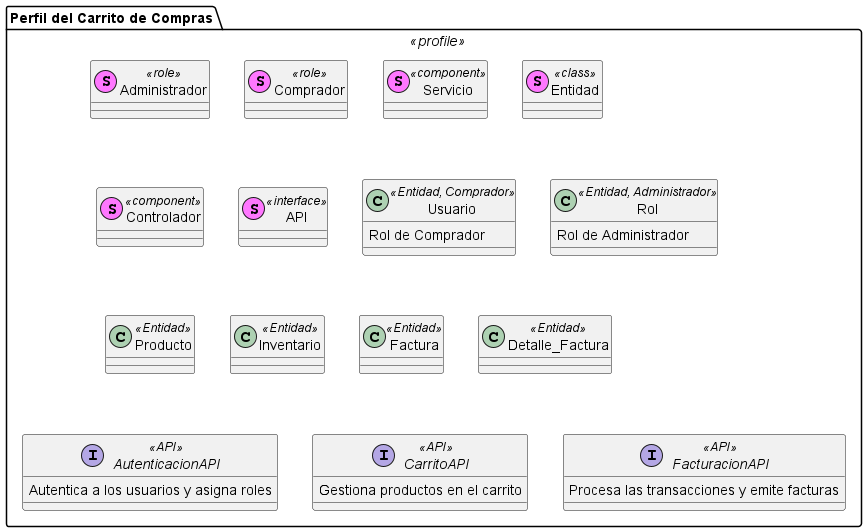

The diagram above was rendered by PlantUML. Its source (embedded in the PNG):
@startuml
' Definición del perfil del sistema
package "Perfil del Carrito de Compras" <<profile>> {
    ' Estereotipos de roles
    stereotype "Administrador" <<role>>
    stereotype "Comprador" <<role>>

    ' Estereotipos para componentes del sistema
    stereotype "Servicio" <<component>>
    stereotype "Entidad" <<class>>
    stereotype "Controlador" <<component>>
    stereotype "API" <<interface>>

    ' Definición de estereotipos específicos del sistema
    class Usuario <<Entidad, Comprador>>
    class Rol <<Entidad, Administrador>>
    class Producto <<Entidad>>
    class Inventario <<Entidad>>
    class Factura <<Entidad>>
    class Detalle_Factura <<Entidad>>
    interface AutenticacionAPI <<API>>
    interface CarritoAPI <<API>>
    interface FacturacionAPI <<API>>
}

' Aplicación de estereotipos a clases y componentes del sistema
Usuario : Rol de Comprador
Rol : Rol de Administrador

AutenticacionAPI : Autentica a los usuarios y asigna roles
CarritoAPI : Gestiona productos en el carrito
FacturacionAPI : Procesa las transacciones y emite facturas

@enduml